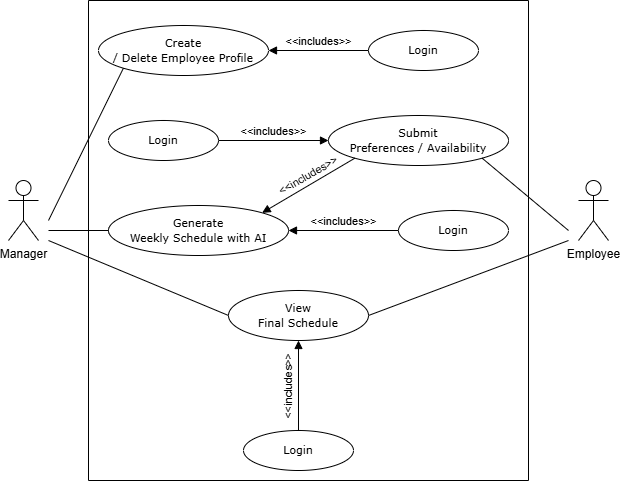

The diagram above was exported from draw.io. Its source (the exported page's mxGraphModel, read from the mxfile embedded in the PNG):
<mxGraphModel dx="1281" dy="527" grid="1" gridSize="10" guides="1" tooltips="1" connect="1" arrows="1" fold="1" page="1" pageScale="1" pageWidth="850" pageHeight="1100" math="0" shadow="0">
  <root>
    <mxCell id="0" />
    <mxCell id="1" parent="0" />
    <mxCell id="cEsLrIs5k_wSKgPHyXZv-1" value="Manager&lt;div&gt;&lt;br&gt;&lt;/div&gt;" style="shape=umlActor;verticalLabelPosition=bottom;verticalAlign=top;html=1;" vertex="1" parent="1">
      <mxGeometry x="120" y="220" width="30" height="60" as="geometry" />
    </mxCell>
    <mxCell id="cEsLrIs5k_wSKgPHyXZv-3" value="" style="swimlane;startSize=0;" vertex="1" parent="1">
      <mxGeometry x="200" y="40" width="440" height="480" as="geometry" />
    </mxCell>
    <mxCell id="cEsLrIs5k_wSKgPHyXZv-6" value="&lt;span style=&quot;line-height: 115%; font-family: Verdana, sans-serif; border: none;&quot;&gt;&lt;font style=&quot;font-size: 11px;&quot;&gt;Create&lt;br/&gt;/ Delete Employee Profile&lt;/font&gt;&lt;/span&gt;" style="ellipse;whiteSpace=wrap;html=1;" vertex="1" parent="cEsLrIs5k_wSKgPHyXZv-3">
      <mxGeometry x="10" y="25" width="170" height="50" as="geometry" />
    </mxCell>
    <mxCell id="cEsLrIs5k_wSKgPHyXZv-9" value="&amp;lt;&amp;lt;includes&amp;gt;&amp;gt;" style="html=1;verticalAlign=bottom;endArrow=block;curved=0;rounded=0;entryX=1;entryY=0.5;entryDx=0;entryDy=0;exitX=0;exitY=0.5;exitDx=0;exitDy=0;" edge="1" parent="cEsLrIs5k_wSKgPHyXZv-3" source="cEsLrIs5k_wSKgPHyXZv-10" target="cEsLrIs5k_wSKgPHyXZv-6">
      <mxGeometry width="80" relative="1" as="geometry">
        <mxPoint x="160" y="30" as="sourcePoint" />
        <mxPoint x="270" y="250" as="targetPoint" />
      </mxGeometry>
    </mxCell>
    <mxCell id="cEsLrIs5k_wSKgPHyXZv-10" value="&lt;font face=&quot;Verdana&quot; style=&quot;font-size: 11px;&quot;&gt;Login&lt;/font&gt;" style="ellipse;whiteSpace=wrap;html=1;" vertex="1" parent="cEsLrIs5k_wSKgPHyXZv-3">
      <mxGeometry x="280" y="30" width="110" height="40" as="geometry" />
    </mxCell>
    <mxCell id="cEsLrIs5k_wSKgPHyXZv-12" value="&lt;font face=&quot;Verdana&quot; style=&quot;font-size: 11px;&quot;&gt;Login&lt;/font&gt;" style="ellipse;whiteSpace=wrap;html=1;" vertex="1" parent="cEsLrIs5k_wSKgPHyXZv-3">
      <mxGeometry x="20" y="120" width="110" height="40" as="geometry" />
    </mxCell>
    <mxCell id="cEsLrIs5k_wSKgPHyXZv-14" value="&lt;span style=&quot;line-height: 115%; font-family: Verdana, sans-serif; border: none;&quot;&gt;&lt;font style=&quot;font-size: 11px;&quot;&gt;Submit&lt;br/&gt;Preferences / Availability&lt;/font&gt;&lt;/span&gt;" style="ellipse;whiteSpace=wrap;html=1;" vertex="1" parent="cEsLrIs5k_wSKgPHyXZv-3">
      <mxGeometry x="240" y="115" width="180" height="50" as="geometry" />
    </mxCell>
    <mxCell id="cEsLrIs5k_wSKgPHyXZv-16" value="&amp;lt;&amp;lt;includes&amp;gt;&amp;gt;" style="html=1;verticalAlign=bottom;endArrow=block;curved=0;rounded=0;entryX=0;entryY=0.5;entryDx=0;entryDy=0;exitX=1;exitY=0.5;exitDx=0;exitDy=0;" edge="1" parent="cEsLrIs5k_wSKgPHyXZv-3" source="cEsLrIs5k_wSKgPHyXZv-12" target="cEsLrIs5k_wSKgPHyXZv-14">
      <mxGeometry width="80" relative="1" as="geometry">
        <mxPoint x="190" y="250" as="sourcePoint" />
        <mxPoint x="270" y="250" as="targetPoint" />
      </mxGeometry>
    </mxCell>
    <mxCell id="cEsLrIs5k_wSKgPHyXZv-24" value="&lt;font face=&quot;Verdana&quot; style=&quot;font-size: 11px;&quot;&gt;Login&lt;/font&gt;" style="ellipse;whiteSpace=wrap;html=1;" vertex="1" parent="cEsLrIs5k_wSKgPHyXZv-3">
      <mxGeometry x="310" y="210" width="110" height="40" as="geometry" />
    </mxCell>
    <mxCell id="cEsLrIs5k_wSKgPHyXZv-25" value="&lt;span lang=&quot;EN-US&quot; style=&quot;line-height: 115%; font-family: Verdana, sans-serif; border: none;&quot;&gt;&lt;font style=&quot;font-size: 11px;&quot;&gt;Generate&lt;br/&gt;Weekly Schedule with AI&lt;/font&gt;&lt;/span&gt;" style="ellipse;whiteSpace=wrap;html=1;" vertex="1" parent="cEsLrIs5k_wSKgPHyXZv-3">
      <mxGeometry x="20" y="205" width="180" height="50" as="geometry" />
    </mxCell>
    <mxCell id="cEsLrIs5k_wSKgPHyXZv-26" value="&lt;font face=&quot;Helvetica&quot;&gt;&amp;lt;&amp;lt;includes&amp;gt;&amp;gt;&lt;/font&gt;" style="html=1;verticalAlign=bottom;endArrow=block;curved=0;rounded=0;entryX=1;entryY=0.5;entryDx=0;entryDy=0;exitX=0;exitY=0.5;exitDx=0;exitDy=0;" edge="1" parent="cEsLrIs5k_wSKgPHyXZv-3" source="cEsLrIs5k_wSKgPHyXZv-24" target="cEsLrIs5k_wSKgPHyXZv-25">
      <mxGeometry width="80" relative="1" as="geometry">
        <mxPoint x="190" y="250" as="sourcePoint" />
        <mxPoint x="270" y="250" as="targetPoint" />
      </mxGeometry>
    </mxCell>
    <mxCell id="cEsLrIs5k_wSKgPHyXZv-28" value="" style="html=1;verticalAlign=bottom;endArrow=block;curved=0;rounded=0;entryX=1;entryY=0;entryDx=0;entryDy=0;exitX=0;exitY=1;exitDx=0;exitDy=0;" edge="1" parent="cEsLrIs5k_wSKgPHyXZv-3" source="cEsLrIs5k_wSKgPHyXZv-14" target="cEsLrIs5k_wSKgPHyXZv-25">
      <mxGeometry width="80" relative="1" as="geometry">
        <mxPoint x="190" y="250" as="sourcePoint" />
        <mxPoint x="270" y="250" as="targetPoint" />
      </mxGeometry>
    </mxCell>
    <mxCell id="cEsLrIs5k_wSKgPHyXZv-29" value="&lt;font style=&quot;font-size: 11px;&quot; face=&quot;Helvetica&quot;&gt;&amp;lt;&amp;lt;includes&amp;gt;&amp;gt;&lt;/font&gt;" style="text;html=1;whiteSpace=wrap;strokeColor=none;fillColor=none;align=center;verticalAlign=middle;rounded=0;rotation=-30;" vertex="1" parent="cEsLrIs5k_wSKgPHyXZv-3">
      <mxGeometry x="190" y="160" width="60" height="30" as="geometry" />
    </mxCell>
    <mxCell id="cEsLrIs5k_wSKgPHyXZv-31" value="&lt;span style=&quot;line-height: 115%; border: none;&quot;&gt;&lt;font style=&quot;font-size: 11px;&quot; face=&quot;Verdana&quot;&gt;View&lt;br&gt;Final Schedule&lt;/font&gt;&lt;/span&gt;" style="ellipse;whiteSpace=wrap;html=1;" vertex="1" parent="cEsLrIs5k_wSKgPHyXZv-3">
      <mxGeometry x="140" y="290" width="140" height="50" as="geometry" />
    </mxCell>
    <mxCell id="cEsLrIs5k_wSKgPHyXZv-45" value="&lt;font face=&quot;Verdana&quot; style=&quot;font-size: 11px;&quot;&gt;Login&lt;/font&gt;" style="ellipse;whiteSpace=wrap;html=1;" vertex="1" parent="cEsLrIs5k_wSKgPHyXZv-3">
      <mxGeometry x="155" y="430" width="110" height="40" as="geometry" />
    </mxCell>
    <mxCell id="cEsLrIs5k_wSKgPHyXZv-46" value="" style="html=1;verticalAlign=bottom;endArrow=block;curved=0;rounded=0;entryX=0.5;entryY=1;entryDx=0;entryDy=0;exitX=0.5;exitY=0;exitDx=0;exitDy=0;" edge="1" parent="cEsLrIs5k_wSKgPHyXZv-3" source="cEsLrIs5k_wSKgPHyXZv-45" target="cEsLrIs5k_wSKgPHyXZv-31">
      <mxGeometry width="80" relative="1" as="geometry">
        <mxPoint x="190" y="260" as="sourcePoint" />
        <mxPoint x="270" y="260" as="targetPoint" />
      </mxGeometry>
    </mxCell>
    <mxCell id="cEsLrIs5k_wSKgPHyXZv-47" value="&lt;span style=&quot;font-size: 11px; text-wrap-mode: nowrap; background-color: rgb(255, 255, 255);&quot;&gt;&amp;lt;&amp;lt;includes&amp;gt;&amp;gt;&lt;/span&gt;" style="text;html=1;whiteSpace=wrap;strokeColor=none;fillColor=none;align=center;verticalAlign=middle;rounded=0;rotation=-90;" vertex="1" parent="cEsLrIs5k_wSKgPHyXZv-3">
      <mxGeometry x="170" y="370" width="60" height="30" as="geometry" />
    </mxCell>
    <mxCell id="cEsLrIs5k_wSKgPHyXZv-4" value="Employee" style="shape=umlActor;verticalLabelPosition=bottom;verticalAlign=top;html=1;outlineConnect=0;" vertex="1" parent="1">
      <mxGeometry x="690" y="220" width="30" height="60" as="geometry" />
    </mxCell>
    <mxCell id="cEsLrIs5k_wSKgPHyXZv-49" value="" style="endArrow=none;html=1;rounded=0;entryX=0;entryY=1;entryDx=0;entryDy=0;" edge="1" parent="1" target="cEsLrIs5k_wSKgPHyXZv-6">
      <mxGeometry width="50" height="50" relative="1" as="geometry">
        <mxPoint x="160" y="260" as="sourcePoint" />
        <mxPoint x="450" y="270" as="targetPoint" />
      </mxGeometry>
    </mxCell>
    <mxCell id="cEsLrIs5k_wSKgPHyXZv-50" value="" style="endArrow=none;html=1;rounded=0;entryX=0;entryY=0.5;entryDx=0;entryDy=0;" edge="1" parent="1" target="cEsLrIs5k_wSKgPHyXZv-25">
      <mxGeometry width="50" height="50" relative="1" as="geometry">
        <mxPoint x="160" y="270" as="sourcePoint" />
        <mxPoint x="450" y="270" as="targetPoint" />
      </mxGeometry>
    </mxCell>
    <mxCell id="cEsLrIs5k_wSKgPHyXZv-51" value="" style="endArrow=none;html=1;rounded=0;entryX=0;entryY=0.5;entryDx=0;entryDy=0;" edge="1" parent="1" target="cEsLrIs5k_wSKgPHyXZv-31">
      <mxGeometry width="50" height="50" relative="1" as="geometry">
        <mxPoint x="160" y="280" as="sourcePoint" />
        <mxPoint x="450" y="270" as="targetPoint" />
      </mxGeometry>
    </mxCell>
    <mxCell id="cEsLrIs5k_wSKgPHyXZv-53" value="" style="endArrow=none;html=1;rounded=0;exitX=1;exitY=0.5;exitDx=0;exitDy=0;" edge="1" parent="1" source="cEsLrIs5k_wSKgPHyXZv-31">
      <mxGeometry width="50" height="50" relative="1" as="geometry">
        <mxPoint x="400" y="320" as="sourcePoint" />
        <mxPoint x="680" y="280" as="targetPoint" />
      </mxGeometry>
    </mxCell>
    <mxCell id="cEsLrIs5k_wSKgPHyXZv-54" value="" style="endArrow=none;html=1;rounded=0;entryX=1;entryY=1;entryDx=0;entryDy=0;" edge="1" parent="1" target="cEsLrIs5k_wSKgPHyXZv-14">
      <mxGeometry width="50" height="50" relative="1" as="geometry">
        <mxPoint x="680" y="270" as="sourcePoint" />
        <mxPoint x="450" y="270" as="targetPoint" />
      </mxGeometry>
    </mxCell>
  </root>
</mxGraphModel>